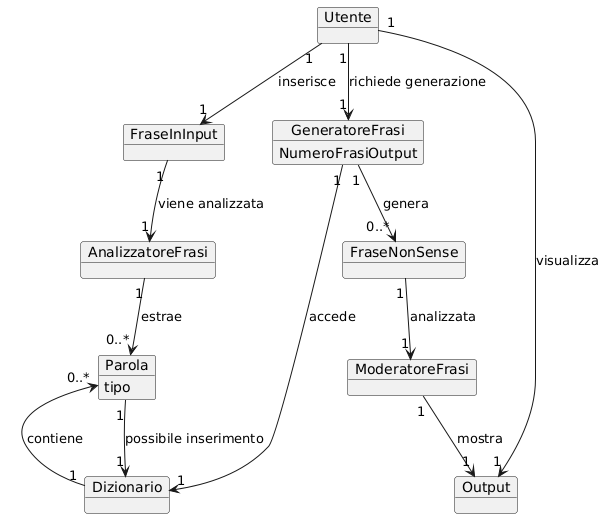

The diagram above was rendered by PlantUML. Its source (embedded in the PNG):
@startuml
object Utente
object FraseInInput
object FraseNonSense
object Dizionario
object Parola {
tipo
}
object GeneratoreFrasi {
NumeroFrasiOutput
}
object AnalizzatoreFrasi
object ModeratoreFrasi
object Output

Utente "1"--> "1" FraseInInput : inserisce
Utente "1" --> "1" GeneratoreFrasi : richiede generazione
FraseInInput "1"--> "1" AnalizzatoreFrasi : viene analizzata
Dizionario "1" --> "0..*" Parola : contiene
GeneratoreFrasi  "1"--> "1" Dizionario : accede
GeneratoreFrasi "1"--> "0..*" FraseNonSense : genera
AnalizzatoreFrasi "1" --> "0..*" Parola : estrae
Parola "1"--> "1" Dizionario : possibile inserimento
FraseNonSense "1"--> "1" ModeratoreFrasi : analizzata
ModeratoreFrasi "1"--> "1" Output : mostra
Utente "1" --> "1" Output : visualizza
@enduml